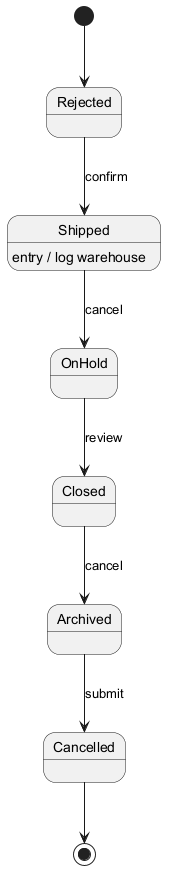

The diagram above was rendered by PlantUML. Its source (embedded in the PNG):
@startuml
skinparam backgroundColor #FFFFFF
skinparam classBackgroundColor #F1F8E9
skinparam classBorderColor #33691E
[*] --> Rejected
Rejected --> Shipped : confirm
Shipped --> OnHold : cancel
Shipped : entry / log warehouse
OnHold --> Closed : review
Closed --> Archived : cancel
Archived --> Cancelled : submit
Cancelled --> [*]
@enduml